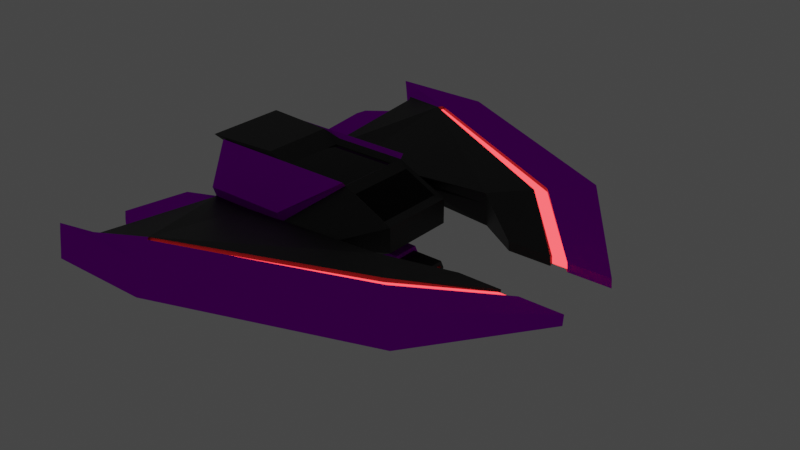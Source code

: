 # Source: Enemy_Standard.blend  (saved by Blender 3.4.6; exported with 4.5.12 LTS)
import bpy
from mathutils import Matrix  # noqa: F401  (used for matrix-valued properties, if any)

bpy.ops.wm.read_factory_settings(use_empty=True)
scene = bpy.context.scene
scene.name = 'Scene'

# ---- collections
col_ship = bpy.data.collections.new('Ship'); scene.collection.children.link(col_ship)

# ---- materials (node trees are filled in below, after node groups)
mat_dark_metal = bpy.data.materials.new('Dark Metal')
mat_dark_metal.alpha_threshold = 0.0
mat_dark_metal.use_transparent_shadow = False
mat_dark_metal.roughness = 0.5
mat_dark_metal.line_color = (0.0, 0.0, 0.0, 1.0)
mat_red_lights = bpy.data.materials.new('Red Lights')
mat_red_lights.use_transparent_shadow = False
mat_windows = bpy.data.materials.new('Windows')
mat_windows.use_transparent_shadow = False
mat_varientmat = bpy.data.materials.new('VarientMat')
mat_varientmat.use_transparent_shadow = False

# ---- material node trees
mat_dark_metal.use_nodes = True; mat_dark_metal.node_tree.nodes.clear()
_N = mat_dark_metal.node_tree.nodes; _L = mat_dark_metal.node_tree.links
n0 = _N.new('ShaderNodeOutputMaterial'); n0.name = 'Material Output'; n0.location = (300, 300)
n1 = _N.new('ShaderNodeBsdfPrincipled'); n1.name = 'Principled BSDF'; n1.location = (10, 300)
n1.distribution = 'GGX'
n1.subsurface_method = 'RANDOM_WALK_SKIN'
n1.inputs[0].default_value = (0.04107, 0.04107, 0.04107, 1.0)
n1.inputs[1].default_value = 0.7333
n1.inputs[2].default_value = 0.4556
n1.inputs[3].default_value = 1.45
n1.inputs[13].default_value = 0.3089
n1.inputs[27].default_value = (0.0, 0.0, 0.0, 1.0)
n1.inputs[28].default_value = 1.0
_L.new(n1.outputs[0], n0.inputs[0])
n0.is_active_output = True
mat_red_lights.use_nodes = True; mat_red_lights.node_tree.nodes.clear()
_N = mat_red_lights.node_tree.nodes; _L = mat_red_lights.node_tree.links
n0 = _N.new('ShaderNodeBsdfPrincipled'); n0.name = 'Principled BSDF'; n0.location = (10, 300)
n0.distribution = 'GGX'
n0.subsurface_method = 'RANDOM_WALK_SKIN'
n0.inputs[0].default_value = (0.8, 0.00607, 0.03098, 1.0)
n0.inputs[2].default_value = 0.0
n0.inputs[3].default_value = 1.45
n0.inputs[11].default_value = 1.01
n0.inputs[13].default_value = 0.0
n0.inputs[20].default_value = 0.0
n0.inputs[27].default_value = (1.0, 0.03057, 0.0346, 1.0)
n0.inputs[28].default_value = 5.0
n1 = _N.new('ShaderNodeOutputMaterial'); n1.name = 'Material Output'; n1.location = (300, 300)
_L.new(n0.outputs[0], n1.inputs[0])
n1.is_active_output = True
mat_windows.use_nodes = True; mat_windows.node_tree.nodes.clear()
_N = mat_windows.node_tree.nodes; _L = mat_windows.node_tree.links
n0 = _N.new('ShaderNodeBsdfPrincipled'); n0.name = 'Principled BSDF'; n0.location = (10, 300)
n0.distribution = 'GGX'
n0.subsurface_method = 'RANDOM_WALK_SKIN'
n0.inputs[0].default_value = (0.006253, 0.006253, 0.006253, 1.0)
n0.inputs[1].default_value = 0.6
n0.inputs[2].default_value = 0.02222
n0.inputs[3].default_value = 1.45
n0.inputs[13].default_value = 0.0
n0.inputs[24].default_value = 0.024
n0.inputs[27].default_value = (0.0, 0.0, 0.0, 1.0)
n0.inputs[28].default_value = 1.0
n1 = _N.new('ShaderNodeOutputMaterial'); n1.name = 'Material Output'; n1.location = (300, 300)
_L.new(n0.outputs[0], n1.inputs[0])
n1.is_active_output = True
mat_varientmat.use_nodes = True; mat_varientmat.node_tree.nodes.clear()
_N = mat_varientmat.node_tree.nodes; _L = mat_varientmat.node_tree.links
n0 = _N.new('ShaderNodeBsdfPrincipled'); n0.name = 'Principled BSDF'; n0.location = (10, 300)
n0.distribution = 'GGX'
n0.subsurface_method = 'RANDOM_WALK_SKIN'
n0.inputs[0].default_value = (0.5105, 0.00203, 0.8, 1.0)
n0.inputs[2].default_value = 0.7933
n0.inputs[3].default_value = 1.45
n0.inputs[13].default_value = 0.0
n0.inputs[27].default_value = (0.0, 0.0, 0.0, 1.0)
n0.inputs[28].default_value = 1.0
n1 = _N.new('ShaderNodeOutputMaterial'); n1.name = 'Material Output'; n1.location = (300, 300)
_L.new(n0.outputs[0], n1.inputs[0])
n1.is_active_output = True

# ---- world
world_world = bpy.data.worlds.new('World'); scene.world = world_world
world_world.use_nodes = True; world_world.node_tree.nodes.clear()
_N = world_world.node_tree.nodes; _L = world_world.node_tree.links
n0 = _N.new('ShaderNodeOutputWorld'); n0.name = 'World Output'; n0.location = (300, 300)
n1 = _N.new('ShaderNodeBackground'); n1.name = 'Background'; n1.location = (10, 300)
n1.inputs[0].default_value = (0.05088, 0.05088, 0.05088, 1.0)
_L.new(n1.outputs[0], n0.inputs[0])
n0.is_active_output = True
world_world.color = (0.05088, 0.05088, 0.05088)
world_world.use_sun_shadow = False
world_world.sun_shadow_jitter_overblur = 0.0

# ---- meshes
me_cube = bpy.data.meshes.new('Cube')
me_cube.from_pydata([(0.9063, 1.804, 0.8829), (1.0, 2.088, -1.0), (0.9063, 0.0, 0.8829), (1.0, 0.0, -1.0), (-0.2382, 1.983, 1.162), (-1.0, 2.088, -1.0), (-0.2382, 0.0, 1.162), (-1.0, 0.0, -1.0), (1.117, 1.936, 0.8304), (1.0, 2.088, -1.0), (-1.0, 0.0, -0.3333), (-1.0, 0.0, 0.3333), (1.0, 0.0, 1.0), (1.0, 0.0, -1.0), (-1.0, 2.088, 1.0), (-1.0, 2.088, -1.0), (0.3955, 4.065, 0.007261), (0.3955, 4.159, -0.3584), (-0.71, 4.065, 0.007261), (-0.71, 4.159, -0.3584), (1.908, 4.173, 0.2636), (1.908, 4.418, -0.6903), (-0.71, 4.065, 0.007261), (-0.71, 4.159, -0.3584), (2.895, 8.006, 0.4171), (2.895, 8.231, -0.4563), (-0.9729, 12.58, 0.6979), (-0.9729, 12.81, -0.1755), (2.62, 1.989, -0.1571), (2.62, 2.058, -0.4256), (3.962, 2.007, -0.156), (3.962, 2.076, -0.4246), (1.0, 0.0, 1.0), (-1.163, 0.0, 1.162), (1.0, 2.088, 1.0), (-1.163, 2.268, 1.162), (0.0, 2.088, -1.0), (0.0, 0.0, -1.0), (0.0, 2.088, 1.0), (0.0, 2.088, -1.0), (0.0, 2.088, 1.0), (0.0, 0.0, -0.3333), (-0.1572, 4.159, -0.3584), (-0.1572, 4.065, 0.007261), (-0.02083, 10.9, -0.2924), (-0.02083, 10.67, 0.6212), (0.3474, 12.81, -0.1755), (0.3474, 12.58, 0.6979), (0.0, 0.0, 0.8829), (0.0, 1.804, 0.8829), (1.551, 1.923, 0.3848), (1.668, 2.088, -0.3333), (1.668, 0.0, 0.3333), (1.668, 0.0, -0.3333), (-1.0, 2.088, 0.3333), (-1.0, 2.088, -0.3333), (1.063, 4.096, -0.1146), (1.063, 4.128, -0.2365), (-0.71, 4.099, 0.06142), (-0.71, 4.099, -0.06142), (1.908, 4.255, -0.05437), (1.908, 4.336, -0.3723), (-0.71, 4.096, -0.1146), (-0.71, 4.128, -0.2365), (2.895, 8.081, 0.126), (2.895, 8.156, -0.1652), (-0.9729, 12.66, 0.4068), (-0.9729, 12.73, 0.1157), (2.62, 2.012, -0.2466), (2.62, 2.035, -0.3361), (3.962, 2.03, -0.2455), (3.962, 2.053, -0.3351), (0.3474, 12.66, 0.4068), (0.3474, 12.73, 0.1157), (1.0, 2.088, 1.0), (1.668, 2.088, 0.3333), (1.117, 0.0, 0.8304), (1.551, 0.0, 0.3848), (3.402, 2.0, -0.1565), (3.18, 2.02, -0.2462), (3.18, 2.043, -0.3357), (3.403, 2.023, -0.246), (3.403, 2.046, -0.3355), (0.02628, 10.91, 0.631), (-0.692, 9.606, 0.3045), (-0.007028, 10.74, 0.624), (-0.692, 9.705, -0.07745), (-0.02083, 10.67, 0.6212), (-0.02083, 10.9, -0.2924), (0.002656, 11.02, -0.285), (-0.692, 9.672, 0.04988), (-0.692, 9.639, 0.1772), (0.02614, 11.14, -0.2775), (0.0, 2.281, 1.113), (1.0, 2.281, 1.113), (-0.1572, 4.292, 0.2977), (0.3955, 4.292, 0.2977), (-1.0, 2.281, 1.113), (-0.71, 4.292, 0.2977), (-0.9873, 5.089, -0.2074), (-0.9873, 5.13, -0.3686), (-0.9873, 5.006, 0.1151), (-0.9873, 5.047, -0.04613), (-0.9868, 8.93, 0.008225), (-0.9868, 8.896, 0.141), (-0.9868, 8.964, -0.1246), (-0.9868, 8.862, 0.2739), (2.46, 6.316, 0.3494), (2.343, 5.863, 0.3313), (2.343, 6.068, -0.4629), (2.46, 6.549, -0.5595), (2.343, 6.1, -0.5871), (3.181, 2.227, -0.3903), (3.402, 2.0, -0.1565), (3.181, 1.997, -0.1567), (3.18, 2.21, -0.3229), (3.402, 2.069, -0.425), (3.181, 2.066, -0.4252), (3.291, 2.177, -0.188), (0.02614, 11.14, -0.2775), (-0.02083, 10.9, -0.2924), (-0.02083, 10.9, -0.2924), (0.002656, 11.02, -0.285), (-0.02083, 10.67, 0.6212), (0.02628, 10.91, 0.631), (-0.02083, 10.67, 0.6212), (-0.007028, 10.74, 0.624), (3.403, 2.023, -0.246), (3.18, 2.02, -0.2462), (2.401, 6.116, 0.2389), (3.18, 2.043, -0.3357), (3.403, 2.046, -0.3355), (-0.007028, 10.76, 0.523), (-0.7041, 11.62, 0.4606), (-0.6691, 11.35, 0.4189), (-0.6786, 11.49, 0.4349), (-0.02083, 10.67, 0.6212), (-0.07138, 10.59, 0.5973), (-0.0461, 10.63, 0.6092), (-0.6691, 11.45, 0.00297), (-0.704, 11.74, -0.01283), (-0.6786, 11.6, 0.001018), (-0.07134, 10.81, -0.2763), (-0.02083, 10.9, -0.2924), (-0.04608, 10.86, -0.2844), (-0.7037, 11.7, 0.145), (-0.6691, 11.42, 0.1417), (-0.6785, 11.56, 0.1457), (-0.6691, 11.38, 0.2803), (-0.7037, 11.66, 0.3027), (-0.6785, 11.52, 0.2903), (3.181, 1.997, -0.1567), (2.46, 6.549, -0.5595), (2.343, 6.1, -0.5871), (3.402, 2.069, -0.425), (3.181, 2.066, -0.4252), (2.343, 5.863, 0.3313), (2.46, 6.316, 0.3494), (3.402, 2.23, -0.3901), (3.291, 2.228, -0.3902), (2.401, 6.292, -0.4492), (0.02614, 11.11, -0.1534), (2.46, 6.517, -0.4354), (2.46, 6.342, 0.2491), (0.02628, 10.94, 0.5308), (2.343, 5.89, 0.2286), (3.181, 2.175, -0.1881), (3.291, 2.211, -0.3228), (0.002657, 10.99, -0.1609), (3.18, 2.192, -0.2555), (3.402, 2.178, -0.1879), (3.403, 2.213, -0.3227), (-0.02083, 10.69, 0.5197), (3.291, 2.194, -0.2554), (3.403, 2.195, -0.2553), (-0.02083, 10.87, -0.1683), (-1.093, 5.369, -0.162), (-1.093, 5.393, -0.2531), (-1.093, 5.323, 0.02016), (-1.093, 5.346, -0.07094), (-1.092, 8.633, 0.02686), (-1.092, 8.613, 0.1019), (-1.092, 8.652, -0.04818), (-1.092, 8.594, 0.1769), (-0.8764, 0.0, 0.1111), (-0.8764, 0.0, 0.3333), (-0.8764, 2.088, -0.3333), (-0.8764, 2.088, -1.0), (-0.8764, 0.0, -0.3333), (-0.8764, 2.088, 1.0), (-0.8764, 0.0, -0.1111), (-0.8764, 2.088, 0.3333), (0.9063, -1.804, 0.8829), (1.0, -2.088, -1.0), (-0.2382, -1.983, 1.162), (-1.0, -2.088, -1.0), (1.117, -1.936, 0.8304), (1.0, -2.088, -1.0), (-1.0, -2.088, 1.0), (-1.0, -2.088, -1.0), (0.3955, -4.065, 0.007261), (0.3955, -4.159, -0.3584), (-0.71, -4.065, 0.007261), (-0.71, -4.159, -0.3584), (1.908, -4.173, 0.2636), (1.908, -4.418, -0.6903), (-0.71, -4.065, 0.007261), (-0.71, -4.159, -0.3584), (2.895, -8.006, 0.4171), (2.895, -8.231, -0.4563), (-0.9729, -12.58, 0.6979), (-0.9729, -12.81, -0.1755), (2.62, -1.989, -0.1571), (2.62, -2.058, -0.4256), (3.962, -2.007, -0.156), (3.962, -2.076, -0.4246), (1.0, -2.088, 1.0), (-1.163, -2.268, 1.162), (0.0, -2.088, -1.0), (0.0, -2.088, 1.0), (0.0, -2.088, -1.0), (0.0, -2.088, 1.0), (-0.1572, -4.159, -0.3584), (-0.1572, -4.065, 0.007261), (-0.02083, -10.9, -0.2924), (-0.02083, -10.67, 0.6212), (0.3474, -12.81, -0.1755), (0.3474, -12.58, 0.6979), (0.0, -1.804, 0.8829), (1.551, -1.923, 0.3848), (1.668, -2.088, -0.3333), (-1.0, -2.088, 0.3333), (-1.0, -2.088, -0.3333), (1.063, -4.096, -0.1146), (1.063, -4.128, -0.2365), (-0.71, -4.099, 0.06142), (-0.71, -4.099, -0.06142), (1.908, -4.255, -0.05437), (1.908, -4.336, -0.3723), (-0.71, -4.096, -0.1146), (-0.71, -4.128, -0.2365), (2.895, -8.081, 0.126), (2.895, -8.156, -0.1652), (-0.9729, -12.66, 0.4068), (-0.9729, -12.73, 0.1157), (2.62, -2.012, -0.2466), (2.62, -2.035, -0.3361), (3.962, -2.03, -0.2455), (3.962, -2.053, -0.3351), (0.3474, -12.66, 0.4068), (0.3474, -12.73, 0.1157), (1.0, -2.088, 1.0), (1.668, -2.088, 0.3333), (3.402, -2.0, -0.1565), (3.18, -2.02, -0.2462), (3.18, -2.043, -0.3357), (3.403, -2.023, -0.246), (3.403, -2.046, -0.3355), (0.02628, -10.91, 0.631), (-0.692, -9.606, 0.3045), (-0.007028, -10.74, 0.624), (-0.692, -9.705, -0.07745), (-0.02083, -10.67, 0.6212), (-0.02083, -10.9, -0.2924), (0.002656, -11.02, -0.285), (-0.692, -9.672, 0.04988), (-0.692, -9.639, 0.1772), (0.02614, -11.14, -0.2775), (0.0, -2.281, 1.113), (1.0, -2.281, 1.113), (-0.1572, -4.292, 0.2977), (0.3955, -4.292, 0.2977), (-1.0, -2.281, 1.113), (-0.71, -4.292, 0.2977), (-0.9873, -5.089, -0.2074), (-0.9873, -5.13, -0.3686), (-0.9873, -5.006, 0.1151), (-0.9873, -5.047, -0.04613), (-0.9868, -8.93, 0.008225), (-0.9868, -8.896, 0.141), (-0.9868, -8.964, -0.1246), (-0.9868, -8.862, 0.2739), (2.46, -6.316, 0.3494), (2.343, -5.863, 0.3313), (2.343, -6.068, -0.4629), (2.46, -6.549, -0.5595), (2.343, -6.1, -0.5871), (3.181, -2.227, -0.3903), (3.402, -2.0, -0.1565), (3.181, -1.997, -0.1567), (3.18, -2.21, -0.3229), (3.402, -2.069, -0.425), (3.181, -2.066, -0.4252), (3.291, -2.177, -0.188), (0.02614, -11.14, -0.2775), (-0.02083, -10.9, -0.2924), (-0.02083, -10.9, -0.2924), (0.002656, -11.02, -0.285), (-0.02083, -10.67, 0.6212), (0.02628, -10.91, 0.631), (-0.02083, -10.67, 0.6212), (-0.007028, -10.74, 0.624), (3.403, -2.023, -0.246), (3.18, -2.02, -0.2462), (2.401, -6.116, 0.2389), (3.18, -2.043, -0.3357), (3.403, -2.046, -0.3355), (-0.007028, -10.76, 0.523), (-0.7041, -11.62, 0.4606), (-0.6691, -11.35, 0.4189), (-0.6786, -11.49, 0.4349), (-0.02083, -10.67, 0.6212), (-0.07138, -10.59, 0.5973), (-0.0461, -10.63, 0.6092), (-0.6691, -11.45, 0.00297), (-0.704, -11.74, -0.01283), (-0.6786, -11.6, 0.001018), (-0.07134, -10.81, -0.2763), (-0.02083, -10.9, -0.2924), (-0.04608, -10.86, -0.2844), (-0.7037, -11.7, 0.145), (-0.6691, -11.42, 0.1417), (-0.6785, -11.56, 0.1457), (-0.6691, -11.38, 0.2803), (-0.7037, -11.66, 0.3027), (-0.6785, -11.52, 0.2903), (3.181, -1.997, -0.1567), (2.46, -6.549, -0.5595), (2.343, -6.1, -0.5871), (3.402, -2.069, -0.425), (3.181, -2.066, -0.4252), (2.343, -5.863, 0.3313), (2.46, -6.316, 0.3494), (3.402, -2.23, -0.3901), (3.291, -2.228, -0.3902), (2.401, -6.292, -0.4492), (0.02614, -11.11, -0.1534), (2.46, -6.517, -0.4354), (2.46, -6.342, 0.2491), (0.02628, -10.94, 0.5308), (2.343, -5.89, 0.2286), (3.181, -2.175, -0.1881), (3.291, -2.211, -0.3228), (0.002657, -10.99, -0.1609), (3.18, -2.192, -0.2555), (3.402, -2.178, -0.1879), (3.403, -2.213, -0.3227), (-0.02083, -10.69, 0.5197), (3.291, -2.194, -0.2554), (3.403, -2.195, -0.2553), (-0.02083, -10.87, -0.1683), (-1.093, -5.369, -0.162), (-1.093, -5.393, -0.2531), (-1.093, -5.323, 0.02016), (-1.093, -5.346, -0.07094), (-1.092, -8.633, 0.02686), (-1.092, -8.613, 0.1019), (-1.092, -8.652, -0.04818), (-1.092, -8.594, 0.1769), (-0.8764, -2.088, -0.3333), (-0.8764, -2.088, -1.0), (-0.8764, -2.088, 1.0), (-0.8764, -2.088, 0.3333), (0.4799, 1.043, -1.155), (1.493, 0.8576, -1.157), (0.4799, 0.7275, -1.503), (1.493, 0.6416, -1.395), (0.4799, -0.7275, -1.503), (1.493, -0.6416, -1.395), (0.4799, -1.043, -1.155), (1.493, -0.8576, -1.157), (0.4799, -0.7275, -0.8245), (1.493, -0.6438, -0.9325), (0.4799, 0.7275, -0.8245), (1.493, 0.6438, -0.9325), (1.493, 0.7275, -1.503), (1.493, 1.043, -1.155), (1.493, -0.7275, -1.503), (1.493, -1.043, -1.155), (1.493, -0.7275, -0.8245), (1.493, 0.7275, -0.8245), (1.9, 0.5622, -1.295), (1.9, 0.6863, -1.158), (1.9, -0.5622, -1.295), (1.9, -0.6863, -1.158), (1.9, -0.5664, -1.032), (1.9, 0.5664, -1.032), (1.9, 0.6416, -1.395), (1.9, 0.8576, -1.157), (1.9, -0.6416, -1.395), (1.9, -0.8576, -1.157), (1.9, -0.6438, -0.9325), (1.9, 0.6438, -0.9325), (1.672, 0.5622, -1.295), (1.672, 0.6863, -1.158), (1.672, -0.5622, -1.295), (1.672, -0.6863, -1.158), (1.672, -0.5664, -1.032), (1.672, 0.5664, -1.032)], [], [(49, 4, 6, 48), (11, 33, 35, 14), (36, 1, 3, 37), (74, 34, 32, 12), (40, 38, 34, 74), (36, 39, 9, 1), (54, 14, 18, 58), (1, 9, 13, 3), (50, 8, 76, 77), (7, 10, 15, 5), (11, 14, 189, 185), (37, 41, 10, 7), (42, 19, 23, 44), (51, 9, 17, 57), (39, 15, 19, 42), (18, 14, 97, 98), (108, 20, 28, 114), (57, 17, 21, 61), (43, 16, 20, 45), (58, 18, 22, 62), (72, 47, 24, 64), (22, 45, 123, 125, 136, 138, 137, 84), (148, 146, 90, 91), (21, 111, 117, 29), (119, 121, 143, 140, 27, 46), (64, 24, 30, 70), (110, 119, 46, 25), (61, 21, 29, 69), (0, 2, 32, 34), (6, 4, 35, 33), (49, 0, 34, 38), (4, 49, 38, 35), (113, 127, 70, 30), (66, 26, 47, 72), (18, 43, 45, 22), (133, 136, 125, 124, 47, 26), (40, 74, 94, 93), (9, 39, 42, 17), (17, 42, 44, 21), (3, 13, 41, 37), (5, 15, 39, 36), (14, 35, 38, 40), (5, 36, 37, 7), (0, 49, 48, 2), (27, 67, 73, 46), (67, 66, 72, 73), (20, 60, 68, 28), (60, 61, 69, 68), (25, 65, 71, 31), (65, 64, 70, 71), (28, 68, 128, 114), (68, 69, 130, 128), (80, 155, 112, 115), (86, 23, 100, 105), (46, 73, 65, 25), (73, 72, 64, 65), (19, 59, 63, 23), (59, 58, 62, 63), (16, 56, 60, 20), (56, 57, 61, 60), (74, 75, 56, 16), (75, 51, 57, 56), (14, 54, 191, 189), (9, 51, 53, 13), (51, 75, 52, 53), (15, 55, 59, 19), (55, 54, 58, 59), (76, 8, 74, 12), (8, 50, 75, 74), (50, 77, 52, 75), (44, 23, 86, 142, 144, 143, 121, 120), (134, 84, 137), (69, 29, 117, 130), (146, 139, 86, 90), (110, 25, 31, 116), (21, 44, 120, 111), (131, 116, 31, 71), (45, 20, 108, 123), (23, 63, 99, 100), (127, 131, 71, 70), (124, 107, 24, 47), (134, 148, 91, 84), (140, 145, 67, 27), (145, 149, 66, 67), (86, 139, 142), (149, 133, 26, 66), (63, 62, 102, 99), (93, 94, 96, 95), (97, 93, 95, 98), (14, 40, 93, 97), (74, 16, 96, 94), (16, 43, 95, 96), (43, 18, 98, 95), (102, 101, 178, 179), (104, 103, 180, 181), (106, 104, 181, 183), (62, 22, 101, 102), (22, 84, 106, 101), (84, 91, 104, 106), (90, 86, 105, 103), (91, 90, 103, 104), (119, 122, 121), (122, 120, 121), (123, 126, 125), (126, 124, 125), (131, 127, 81, 82), (107, 124, 83, 157), (116, 131, 82, 154), (127, 113, 78, 81), (120, 122, 89, 88), (113, 107, 157, 78), (117, 111, 153, 155), (128, 130, 80, 79), (122, 119, 92, 89), (119, 110, 152, 92), (124, 126, 85, 83), (108, 114, 151, 156), (114, 128, 79, 151), (126, 123, 87, 85), (136, 133, 135, 138), (138, 135, 134, 137), (140, 143, 144, 141), (141, 144, 142, 139), (149, 145, 147, 150), (150, 147, 146, 148), (145, 140, 141, 147), (147, 141, 139, 146), (133, 149, 150, 135), (135, 150, 148, 134), (24, 107, 113, 30), (81, 78, 170, 174), (82, 81, 174, 171), (78, 157, 163, 170), (89, 92, 161, 168), (79, 80, 115, 169), (156, 151, 166, 165), (155, 153, 109, 112), (153, 88, 175, 109), (157, 83, 164, 163), (85, 87, 172, 132), (83, 85, 132, 164), (151, 79, 169, 166), (87, 156, 165, 172), (111, 120, 88, 153), (130, 117, 155, 80), (110, 116, 154, 152), (123, 108, 156, 87), (171, 174, 173, 167), (167, 173, 169, 115), (174, 170, 118, 173), (173, 118, 166, 169), (161, 162, 160, 168), (168, 160, 109, 175), (162, 158, 159, 160), (160, 159, 112, 109), (158, 171, 167, 159), (159, 167, 115, 112), (165, 166, 118, 129), (129, 118, 170, 163), (163, 164, 132, 129), (129, 132, 172, 165), (154, 82, 171, 158), (152, 154, 158, 162), (92, 152, 162, 161), (88, 89, 168, 175), (176, 179, 181, 180), (177, 176, 180, 182), (179, 178, 183, 181), (105, 100, 177, 182), (103, 105, 182, 180), (99, 102, 179, 176), (100, 99, 176, 177), (101, 106, 183, 178), (184, 185, 189, 191), (188, 190, 186, 187), (190, 184, 191, 186), (54, 55, 186, 191), (55, 15, 187, 186), (15, 10, 188, 187), (228, 48, 6, 194), (11, 198, 217, 33), (218, 37, 3, 193), (251, 12, 32, 216), (221, 251, 216, 219), (218, 193, 197, 220), (231, 235, 202, 198), (193, 3, 13, 197), (229, 77, 76, 196), (7, 195, 199, 10), (11, 185, 361, 198), (222, 224, 207, 203), (230, 234, 201, 197), (220, 222, 203, 199), (202, 273, 272, 198), (283, 289, 212, 204), (234, 238, 205, 201), (223, 225, 204, 200), (235, 239, 206, 202), (249, 241, 208, 227), (206, 259, 312, 313, 311, 300, 298, 225), (323, 266, 265, 321), (205, 213, 292, 286), (294, 226, 211, 315, 318, 296), (241, 247, 214, 208), (285, 209, 226, 294), (238, 246, 213, 205), (192, 216, 32, 2), (6, 33, 217, 194), (228, 219, 216, 192), (194, 217, 219, 228), (288, 214, 247, 302), (243, 249, 227, 210), (202, 206, 225, 223), (308, 210, 227, 299, 300, 311), (221, 268, 269, 251), (197, 201, 222, 220), (201, 205, 224, 222), (195, 218, 220, 199), (198, 221, 219, 217), (195, 7, 37, 218), (192, 2, 48, 228), (211, 226, 250, 244), (244, 250, 249, 243), (204, 212, 245, 237), (237, 245, 246, 238), (209, 215, 248, 242), (242, 248, 247, 241), (212, 289, 303, 245), (245, 303, 305, 246), (255, 290, 287, 330), (261, 280, 275, 207), (226, 209, 242, 250), (250, 242, 241, 249), (203, 207, 240, 236), (236, 240, 239, 235), (200, 204, 237, 233), (233, 237, 238, 234), (251, 200, 233, 252), (252, 233, 234, 230), (198, 361, 362, 231), (197, 13, 53, 230), (230, 53, 52, 252), (199, 203, 236, 232), (232, 236, 235, 231), (76, 12, 251, 196), (196, 251, 252, 229), (229, 252, 52, 77), (224, 295, 296, 318, 319, 317, 261, 207), (309, 312, 259), (246, 305, 292, 213), (321, 265, 261, 314), (285, 291, 215, 209), (205, 286, 295, 224), (306, 248, 215, 291), (225, 298, 283, 204), (207, 275, 274, 240), (302, 247, 248, 306), (299, 227, 208, 282), (309, 259, 266, 323), (315, 211, 244, 320), (320, 244, 243, 324), (261, 317, 314), (324, 243, 210, 308), (240, 274, 277, 239), (268, 270, 271, 269), (272, 273, 270, 268), (198, 272, 268, 221), (251, 269, 271, 200), (200, 271, 270, 223), (223, 270, 273, 202), (277, 354, 353, 276), (279, 356, 355, 278), (281, 358, 356, 279), (239, 277, 276, 206), (206, 276, 281, 259), (259, 281, 279, 266), (265, 278, 280, 261), (266, 279, 278, 265), (294, 296, 297), (297, 296, 295), (298, 300, 301), (301, 300, 299), (306, 257, 256, 302), (282, 332, 258, 299), (291, 329, 257, 306), (302, 256, 253, 288), (295, 263, 264, 297), (288, 253, 332, 282), (292, 330, 328, 286), (303, 254, 255, 305), (297, 264, 267, 294), (294, 267, 327, 285), (299, 258, 260, 301), (283, 331, 326, 289), (289, 326, 254, 303), (301, 260, 262, 298), (311, 313, 310, 308), (313, 312, 309, 310), (315, 316, 319, 318), (316, 314, 317, 319), (324, 325, 322, 320), (325, 323, 321, 322), (320, 322, 316, 315), (322, 321, 314, 316), (308, 310, 325, 324), (310, 309, 323, 325), (208, 214, 288, 282), (256, 349, 345, 253), (257, 346, 349, 256), (253, 345, 338, 332), (264, 343, 336, 267), (254, 344, 290, 255), (331, 340, 341, 326), (330, 287, 284, 328), (328, 284, 350, 263), (332, 338, 339, 258), (260, 307, 347, 262), (258, 339, 307, 260), (326, 341, 344, 254), (262, 347, 340, 331), (286, 328, 263, 295), (305, 255, 330, 292), (285, 327, 329, 291), (298, 262, 331, 283), (346, 342, 348, 349), (342, 290, 344, 348), (349, 348, 293, 345), (348, 344, 341, 293), (336, 343, 335, 337), (343, 350, 284, 335), (337, 335, 334, 333), (335, 284, 287, 334), (333, 334, 342, 346), (334, 287, 290, 342), (340, 304, 293, 341), (304, 338, 345, 293), (338, 304, 307, 339), (304, 340, 347, 307), (329, 333, 346, 257), (327, 337, 333, 329), (267, 336, 337, 327), (263, 350, 343, 264), (351, 355, 356, 354), (352, 357, 355, 351), (354, 356, 358, 353), (280, 357, 352, 275), (278, 355, 357, 280), (274, 351, 354, 277), (275, 352, 351, 274), (276, 353, 358, 281), (184, 362, 361, 185), (188, 360, 359, 190), (190, 359, 362, 184), (231, 362, 359, 232), (232, 359, 360, 199), (199, 360, 188, 10), (363, 376, 375, 365), (365, 375, 377, 367), (367, 377, 378, 369), (369, 378, 379, 371), (374, 372, 391, 392), (371, 379, 380, 373), (373, 380, 376, 363), (363, 365, 367, 369, 371, 373), (364, 366, 375, 376), (366, 368, 377, 375), (368, 370, 378, 377), (370, 372, 379, 378), (372, 374, 380, 379), (374, 364, 376, 380), (386, 385, 397, 398), (370, 368, 389, 390), (366, 364, 388, 387), (364, 374, 392, 388), (372, 370, 390, 391), (368, 366, 387, 389), (382, 381, 387, 388), (381, 383, 389, 387), (383, 384, 390, 389), (384, 385, 391, 390), (385, 386, 392, 391), (386, 382, 388, 392), (393, 394, 398, 397, 396, 395), (384, 383, 395, 396), (381, 382, 394, 393), (382, 386, 398, 394), (385, 384, 396, 397), (383, 381, 393, 395)])
me_cube.polygons.foreach_set('material_index', [0, 0, 0, 0, 0, 0, 0, 0, 2, 0, 0, 0, 0, 0, 0, 3, 0, 0, 0, 0, 3, 0, 0, 0, 3, 3, 3, 0, 0, 0, 0, 0, 3, 3, 0, 3, 3, 0, 0, 0, 0, 0, 0, 2, 3, 3, 0, 0, 3, 3, 0, 0, 0, 3, 3, 3, 0, 0, 0, 0, 0, 0, 0, 0, 0, 0, 0, 0, 0, 0, 0, 0, 0, 0, 3, 0, 3, 0, 3, 3, 3, 0, 3, 3, 0, 3, 3, 3, 3, 3, 3, 3, 3, 3, 3, 3, 3, 3, 3, 3, 3, 0, 0, 0, 0, 0, 0, 0, 0, 0, 0, 0, 0, 0, 0, 0, 0, 0, 0, 0, 0, 0, 0, 0, 0, 0, 0, 0, 0, 3, 0, 0, 0, 0, 0, 0, 0, 0, 0, 0, 0, 0, 0, 0, 0, 0, 0, 1, 1, 1, 1, 1, 1, 1, 1, 1, 1, 1, 1, 1, 1, 0, 0, 0, 0, 3, 3, 3, 3, 3, 3, 3, 3, 1, 1, 1, 0, 0, 0, 0, 0, 0, 0, 0, 0, 0, 0, 2, 0, 0, 0, 0, 0, 3, 0, 0, 0, 0, 3, 0, 0, 0, 3, 3, 3, 0, 0, 0, 0, 0, 3, 3, 0, 3, 3, 0, 0, 0, 0, 0, 2, 3, 3, 0, 0, 3, 3, 0, 0, 0, 3, 3, 3, 0, 0, 0, 0, 0, 0, 0, 0, 0, 0, 0, 0, 0, 0, 0, 0, 0, 0, 3, 0, 3, 0, 3, 3, 3, 0, 3, 3, 0, 3, 3, 3, 3, 3, 3, 3, 3, 3, 3, 3, 3, 3, 3, 3, 3, 0, 0, 0, 0, 0, 0, 0, 0, 0, 0, 0, 0, 0, 0, 0, 0, 0, 0, 0, 0, 0, 0, 0, 0, 0, 0, 0, 0, 3, 0, 0, 0, 0, 0, 0, 0, 0, 0, 0, 0, 0, 0, 0, 0, 0, 0, 1, 1, 1, 1, 1, 1, 1, 1, 1, 1, 1, 1, 1, 1, 0, 0, 0, 0, 3, 3, 3, 3, 3, 3, 3, 3, 1, 1, 1, 0, 0, 0, 3, 3, 3, 3, 0, 3, 3, 3, 3, 3, 3, 3, 3, 3, 0, 0, 0, 0, 0, 0, 0, 0, 0, 0, 0, 0, 1, 0, 0, 0, 0, 0])
_uv = me_cube.uv_layers.new(name='UVMap')
_uv.uv.foreach_set('vector', [0.75, 0.5341, 0.8394, 0.5341, 0.8394, 0.7159, 0.75, 0.7159, 0.5417, 0.0, 0.625, 0.0, 0.625, 0.25, 0.625, 0.25, 0.25, 0.5, 0.375, 0.5, 0.375, 0.75, 0.25, 0.75, 0.625, 0.5, 0.625, 0.5, 0.625, 0.75, 0.625, 0.75, 0.625, 0.375, 0.625, 0.375, 0.625, 0.5, 0.625, 0.5, 0.375, 0.375, 0.375, 0.375, 0.375, 0.5, 0.375, 0.5, 0.5417, 0.25, 0.625, 0.25, 0.5417, 0.25, 0.5139, 0.25, 0.375, 0.5, 0.375, 0.5, 0.375, 0.75, 0.375, 0.75, 0.5563, 0.5198, 0.6104, 0.5198, 0.6104, 0.7302, 0.5563, 0.7302, 0.375, 0.0, 0.4583, 0.0, 0.375, 0.25, 0.375, 0.25, 0.5417, 0.0, 0.625, 0.25, 0.625, 0.25, 0.5417, 0.0, 0.375, 0.875, 0.4583, 0.875, 0.4583, 1.0, 0.375, 1.0, 0.4583, 0.375, 0.4583, 0.25, 0.4639, 0.25, 0.4583, 0.375, 0.4583, 0.5, 0.375, 0.5, 0.4583, 0.5, 0.4861, 0.5, 0.375, 0.375, 0.375, 0.25, 0.4583, 0.25, 0.4583, 0.375, 0.5417, 0.25, 0.625, 0.25, 0.625, 0.25, 0.5417, 0.25, 0.5417, 0.5, 0.5417, 0.5, 0.484, 0.5, 0.484, 0.5, 0.4861, 0.5, 0.4583, 0.5, 0.4583, 0.5, 0.4861, 0.5, 0.5417, 0.375, 0.5417, 0.5, 0.5417, 0.5, 0.5417, 0.375, 0.5139, 0.25, 0.5417, 0.25, 0.5377, 0.25, 0.5129, 0.25, 0.5139, 0.375, 0.5417, 0.375, 0.5417, 0.5, 0.5139, 0.5, 0.5377, 0.25, 0.5417, 0.375, 0.5417, 0.375, 0.5417, 0.375, 0.5417, 0.375, 0.5417, 0.3734, 0.5417, 0.3656, 0.5417, 0.25, 0.5139, 0.25, 0.4861, 0.25, 0.4861, 0.25, 0.5139, 0.25, 0.4583, 0.5, 0.4583, 0.5, 0.4583, 0.5, 0.4583, 0.5, 0.4583, 0.375, 0.4583, 0.375, 0.4583, 0.375, 0.4583, 0.25, 0.4583, 0.25, 0.4583, 0.375, 0.5139, 0.5, 0.5417, 0.5, 0.484, 0.5, 0.4754, 0.5, 0.4583, 0.5, 0.4583, 0.375, 0.4583, 0.375, 0.4583, 0.5, 0.4861, 0.5, 0.4583, 0.5, 0.4583, 0.5, 0.4669, 0.5, 0.6606, 0.5341, 0.6606, 0.7159, 0.625, 0.75, 0.625, 0.5, 0.8394, 0.7159, 0.8394, 0.5341, 0.875, 0.5, 0.875, 0.75, 0.75, 0.5341, 0.6606, 0.5341, 0.625, 0.5, 0.75, 0.5, 0.8394, 0.5341, 0.75, 0.5341, 0.75, 0.5, 0.875, 0.5, 0.484, 0.5, 0.4754, 0.5, 0.4754, 0.5, 0.484, 0.5, 0.5139, 0.25, 0.5417, 0.25, 0.5417, 0.375, 0.5139, 0.375, 0.5417, 0.25, 0.5417, 0.375, 0.5417, 0.375, 0.5377, 0.25, 0.5417, 0.25, 0.5417, 0.375, 0.5417, 0.375, 0.5417, 0.375, 0.5417, 0.375, 0.5417, 0.25, 0.625, 0.375, 0.625, 0.5, 0.625, 0.5, 0.625, 0.375, 0.375, 0.5, 0.375, 0.375, 0.4583, 0.375, 0.4583, 0.5, 0.4583, 0.5, 0.4583, 0.375, 0.4583, 0.375, 0.4583, 0.5, 0.375, 0.75, 0.375, 0.75, 0.4583, 0.875, 0.375, 0.875, 0.375, 0.25, 0.375, 0.25, 0.375, 0.375, 0.375, 0.375, 0.625, 0.25, 0.625, 0.25, 0.625, 0.375, 0.625, 0.375, 0.125, 0.5, 0.25, 0.5, 0.25, 0.75, 0.125, 0.75, 0.6606, 0.5341, 0.75, 0.5341, 0.75, 0.7159, 0.6606, 0.7159, 0.4583, 0.25, 0.4861, 0.25, 0.4861, 0.375, 0.4583, 0.375, 0.4861, 0.25, 0.5139, 0.25, 0.5139, 0.375, 0.4861, 0.375, 0.5417, 0.5, 0.5139, 0.5, 0.4754, 0.5, 0.484, 0.5, 0.5139, 0.5, 0.4861, 0.5, 0.4669, 0.5, 0.4754, 0.5, 0.4583, 0.5, 0.4861, 0.5, 0.4669, 0.5, 0.4583, 0.5, 0.4861, 0.5, 0.5139, 0.5, 0.4754, 0.5, 0.4669, 0.5, 0.484, 0.5, 0.4754, 0.5, 0.4754, 0.5, 0.484, 0.5, 0.4754, 0.5, 0.4669, 0.5, 0.4669, 0.5, 0.4754, 0.5, 0.4669, 0.5, 0.4583, 0.5, 0.4583, 0.5, 0.4669, 0.5, 0.4583, 0.25, 0.4639, 0.25, 0.4615, 0.25, 0.4588, 0.25, 0.4583, 0.375, 0.4861, 0.375, 0.4861, 0.5, 0.4583, 0.5, 0.4861, 0.375, 0.5139, 0.375, 0.5139, 0.5, 0.4861, 0.5, 0.4583, 0.25, 0.4861, 0.25, 0.4891, 0.25, 0.4639, 0.25, 0.4861, 0.25, 0.5139, 0.25, 0.5129, 0.25, 0.4891, 0.25, 0.5417, 0.5, 0.5139, 0.5, 0.5139, 0.5, 0.5417, 0.5, 0.5139, 0.5, 0.4861, 0.5, 0.4861, 0.5, 0.5139, 0.5, 0.625, 0.5, 0.5417, 0.5, 0.5139, 0.5, 0.5417, 0.5, 0.5417, 0.5, 0.4583, 0.5, 0.4861, 0.5, 0.5139, 0.5, 0.625, 0.25, 0.5417, 0.25, 0.5417, 0.25, 0.625, 0.25, 0.375, 0.5, 0.4583, 0.5, 0.4583, 0.75, 0.375, 0.75, 0.4583, 0.5, 0.5417, 0.5, 0.5417, 0.75, 0.4583, 0.75, 0.375, 0.25, 0.4583, 0.25, 0.4861, 0.25, 0.4583, 0.25, 0.4583, 0.25, 0.5417, 0.25, 0.5139, 0.25, 0.4861, 0.25, 0.6104, 0.7302, 0.6104, 0.5198, 0.625, 0.5, 0.625, 0.75, 0.6104, 0.5198, 0.5563, 0.5198, 0.5417, 0.5, 0.625, 0.5, 0.5563, 0.5198, 0.5563, 0.7302, 0.5417, 0.75, 0.5417, 0.5, 0.4583, 0.375, 0.4639, 0.25, 0.4583, 0.25, 0.4583, 0.3656, 0.4583, 0.3734, 0.4583, 0.375, 0.4583, 0.375, 0.4583, 0.375, 0.5416, 0.25, 0.5407, 0.25, 0.5416, 0.3656, 0.4669, 0.5, 0.4583, 0.5, 0.4583, 0.5, 0.4669, 0.5, 0.4861, 0.25, 0.4583, 0.25, 0.4583, 0.25, 0.4861, 0.25, 0.4583, 0.5, 0.4583, 0.5, 0.4583, 0.5, 0.4583, 0.5, 0.4583, 0.5, 0.4583, 0.375, 0.4583, 0.375, 0.4583, 0.5, 0.4669, 0.5, 0.4583, 0.5, 0.4583, 0.5, 0.4669, 0.5, 0.5417, 0.375, 0.5417, 0.5, 0.5417, 0.5, 0.5417, 0.375, 0.4639, 0.25, 0.4891, 0.25, 0.4878, 0.25, 0.4615, 0.25, 0.4754, 0.5, 0.4669, 0.5, 0.4669, 0.5, 0.4754, 0.5, 0.5417, 0.375, 0.5417, 0.5, 0.5417, 0.5, 0.5417, 0.375, 0.5417, 0.25, 0.5139, 0.25, 0.5139, 0.25, 0.5417, 0.25, 0.4583, 0.25, 0.4861, 0.25, 0.4861, 0.25, 0.4583, 0.25, 0.4861, 0.25, 0.5139, 0.25, 0.5139, 0.25, 0.4861, 0.25, 0.4583, 0.25, 0.4572, 0.25, 0.4583, 0.3656, 0.5139, 0.25, 0.5417, 0.25, 0.5417, 0.25, 0.5139, 0.25, 0.4891, 0.25, 0.5129, 0.25, 0.5133, 0.25, 0.4878, 0.25, 0.625, 0.375, 0.625, 0.5, 0.5417, 0.5, 0.5417, 0.375, 0.625, 0.25, 0.625, 0.375, 0.5417, 0.375, 0.5417, 0.25, 0.625, 0.25, 0.625, 0.375, 0.625, 0.375, 0.625, 0.25, 0.625, 0.5, 0.5417, 0.5, 0.5417, 0.5, 0.625, 0.5, 0.5417, 0.5, 0.5417, 0.375, 0.5417, 0.375, 0.5417, 0.5, 0.5417, 0.375, 0.5417, 0.25, 0.5417, 0.25, 0.5417, 0.375, 0.5133, 0.25, 0.5394, 0.25, 0.5394, 0.25, 0.5133, 0.25, 0.5138, 0.25, 0.4864, 0.25, 0.4864, 0.25, 0.5138, 0.25, 0.5413, 0.25, 0.5138, 0.25, 0.5138, 0.25, 0.5413, 0.25, 0.5129, 0.25, 0.5377, 0.25, 0.5394, 0.25, 0.5133, 0.25, 0.5377, 0.25, 0.5417, 0.25, 0.5413, 0.25, 0.5394, 0.25, 0.5417, 0.25, 0.5139, 0.25, 0.5138, 0.25, 0.5413, 0.25, 0.4861, 0.25, 0.4583, 0.25, 0.4588, 0.25, 0.4864, 0.25, 0.5139, 0.25, 0.4861, 0.25, 0.4864, 0.25, 0.5138, 0.25, 0.4583, 0.375, 0.4583, 0.375, 0.4583, 0.375, 0.4583, 0.375, 0.4583, 0.375, 0.4583, 0.375, 0.5417, 0.375, 0.5417, 0.3748, 0.5417, 0.375, 0.5417, 0.3748, 0.5417, 0.3744, 0.5417, 0.375, 0.4669, 0.5, 0.4754, 0.5, 0.4754, 0.5, 0.4669, 0.5, 0.5417, 0.5, 0.5417, 0.375, 0.5417, 0.375, 0.5417, 0.5, 0.4583, 0.5, 0.4669, 0.5, 0.4669, 0.5, 0.4583, 0.5, 0.4754, 0.5, 0.484, 0.5, 0.484, 0.5, 0.4754, 0.5, 0.4583, 0.375, 0.4583, 0.375, 0.4583, 0.375, 0.4583, 0.375, 0.484, 0.5, 0.5417, 0.5, 0.5417, 0.5, 0.484, 0.5, 0.4583, 0.5, 0.4583, 0.5, 0.4583, 0.5, 0.4583, 0.5, 0.4754, 0.5, 0.4669, 0.5, 0.4669, 0.5, 0.4754, 0.5, 0.4583, 0.375, 0.4583, 0.375, 0.4583, 0.375, 0.4583, 0.375, 0.4583, 0.375, 0.4583, 0.5, 0.4583, 0.5, 0.4583, 0.375, 0.5417, 0.3744, 0.5417, 0.3748, 0.5417, 0.3748, 0.5417, 0.3744, 0.5417, 0.5, 0.484, 0.5, 0.484, 0.5, 0.5417, 0.5, 0.484, 0.5, 0.4754, 0.5, 0.4754, 0.5, 0.484, 0.5, 0.5417, 0.3748, 0.5417, 0.375, 0.5417, 0.375, 0.5417, 0.3748, 0.5417, 0.375, 0.5417, 0.25, 0.5417, 0.25, 0.5417, 0.3734, 0.5417, 0.3734, 0.5417, 0.25, 0.5416, 0.25, 0.5416, 0.3656, 0.4583, 0.25, 0.4583, 0.375, 0.4583, 0.3734, 0.458, 0.25, 0.458, 0.25, 0.4583, 0.3734, 0.4583, 0.3656, 0.4572, 0.25, 0.5139, 0.25, 0.4861, 0.25, 0.4858, 0.25, 0.5141, 0.25, 0.5141, 0.25, 0.4858, 0.25, 0.4861, 0.25, 0.5139, 0.25, 0.4861, 0.25, 0.4583, 0.25, 0.458, 0.25, 0.4858, 0.25, 0.4858, 0.25, 0.458, 0.25, 0.4583, 0.25, 0.4861, 0.25, 0.5417, 0.25, 0.5139, 0.25, 0.5141, 0.25, 0.5417, 0.25, 0.5417, 0.25, 0.5141, 0.25, 0.5139, 0.25, 0.5417, 0.25, 0.5417, 0.5, 0.5417, 0.5, 0.484, 0.5, 0.484, 0.5, 0.4754, 0.5, 0.484, 0.5, 0.484, 0.5, 0.4754, 0.5, 0.4669, 0.5, 0.4754, 0.5, 0.4754, 0.5, 0.4669, 0.5, 0.484, 0.5, 0.5417, 0.5, 0.5417, 0.5, 0.484, 0.5, 0.4583, 0.375, 0.4583, 0.375, 0.4583, 0.375, 0.4583, 0.375, 0.4754, 0.5, 0.4669, 0.5, 0.4669, 0.5, 0.4754, 0.5, 0.5417, 0.5, 0.484, 0.5, 0.484, 0.5, 0.5417, 0.5, 0.4583, 0.5, 0.4583, 0.5, 0.4583, 0.5, 0.4583, 0.5, 0.4583, 0.5, 0.4583, 0.375, 0.4583, 0.375, 0.4583, 0.5, 0.5417, 0.5, 0.5417, 0.375, 0.5417, 0.375, 0.5417, 0.5, 0.5417, 0.3748, 0.5417, 0.375, 0.5417, 0.375, 0.5417, 0.3748, 0.5417, 0.3744, 0.5417, 0.3748, 0.5417, 0.3748, 0.5417, 0.3744, 0.484, 0.5, 0.4754, 0.5, 0.4754, 0.5, 0.484, 0.5, 0.5417, 0.375, 0.5417, 0.5, 0.5417, 0.5, 0.5417, 0.375, 0.4583, 0.5, 0.4583, 0.375, 0.4583, 0.375, 0.4583, 0.5, 0.4669, 0.5, 0.4583, 0.5, 0.4583, 0.5, 0.4669, 0.5, 0.4583, 0.5, 0.4583, 0.5, 0.4583, 0.5, 0.4583, 0.5, 0.5417, 0.375, 0.5417, 0.5, 0.5417, 0.5, 0.5417, 0.375, 0.4669, 0.5, 0.4754, 0.5, 0.4754, 0.5, 0.4669, 0.5, 0.4669, 0.5, 0.4754, 0.5, 0.4754, 0.5, 0.4669, 0.5, 0.4754, 0.5, 0.484, 0.5, 0.484, 0.5, 0.4754, 0.5, 0.4754, 0.5, 0.484, 0.5, 0.484, 0.5, 0.4754, 0.5, 0.4583, 0.375, 0.4583, 0.5, 0.4583, 0.5, 0.4583, 0.375, 0.4583, 0.375, 0.4583, 0.5, 0.4583, 0.5, 0.4583, 0.375, 0.4583, 0.5, 0.4583, 0.5, 0.4583, 0.5, 0.4583, 0.5, 0.4583, 0.5, 0.4583, 0.5, 0.4583, 0.5, 0.4583, 0.5, 0.4583, 0.5, 0.4669, 0.5, 0.4669, 0.5, 0.4583, 0.5, 0.4583, 0.5, 0.4669, 0.5, 0.4669, 0.5, 0.4583, 0.5, 0.5417, 0.5, 0.484, 0.5, 0.484, 0.5, 0.5417, 0.5, 0.5417, 0.5, 0.484, 0.5, 0.484, 0.5, 0.5417, 0.5, 0.5417, 0.5, 0.5417, 0.375, 0.5417, 0.375, 0.5417, 0.5, 0.5417, 0.5, 0.5417, 0.375, 0.5417, 0.375, 0.5417, 0.5, 0.4583, 0.5, 0.4669, 0.5, 0.4669, 0.5, 0.4583, 0.5, 0.4583, 0.5, 0.4583, 0.5, 0.4583, 0.5, 0.4583, 0.5, 0.4583, 0.375, 0.4583, 0.5, 0.4583, 0.5, 0.4583, 0.375, 0.4583, 0.375, 0.4583, 0.375, 0.4583, 0.375, 0.4583, 0.375, 0.4878, 0.25, 0.5133, 0.25, 0.5138, 0.25, 0.4864, 0.25, 0.4615, 0.25, 0.4878, 0.25, 0.4864, 0.25, 0.4588, 0.25, 0.5133, 0.25, 0.5394, 0.25, 0.5413, 0.25, 0.5138, 0.25, 0.4588, 0.25, 0.4615, 0.25, 0.4615, 0.25, 0.4588, 0.25, 0.4864, 0.25, 0.4588, 0.25, 0.4588, 0.25, 0.4864, 0.25, 0.4878, 0.25, 0.5133, 0.25, 0.5133, 0.25, 0.4878, 0.25, 0.4615, 0.25, 0.4878, 0.25, 0.4878, 0.25, 0.4615, 0.25, 0.5394, 0.25, 0.5413, 0.25, 0.5413, 0.25, 0.5394, 0.25, 0.5139, 0.0, 0.5417, 0.0, 0.625, 0.25, 0.5417, 0.25, 0.4583, 0.0, 0.4861, 0.0, 0.4583, 0.25, 0.375, 0.25, 0.4861, 0.0, 0.5139, 0.0, 0.5417, 0.25, 0.4583, 0.25, 0.5417, 0.25, 0.4583, 0.25, 0.4583, 0.25, 0.5417, 0.25, 0.4583, 0.25, 0.375, 0.25, 0.375, 0.25, 0.4583, 0.25, 0.375, 0.25, 0.4583, 0.0, 0.4583, 0.0, 0.375, 0.25, 0.75, 0.5341, 0.75, 0.7159, 0.8394, 0.7159, 0.8394, 0.5341, 0.5417, 0.0, 0.625, 0.25, 0.625, 0.25, 0.625, 0.0, 0.25, 0.5, 0.25, 0.75, 0.375, 0.75, 0.375, 0.5, 0.625, 0.5, 0.625, 0.75, 0.625, 0.75, 0.625, 0.5, 0.625, 0.375, 0.625, 0.5, 0.625, 0.5, 0.625, 0.375, 0.375, 0.375, 0.375, 0.5, 0.375, 0.5, 0.375, 0.375, 0.5417, 0.25, 0.5139, 0.25, 0.5417, 0.25, 0.625, 0.25, 0.375, 0.5, 0.375, 0.75, 0.375, 0.75, 0.375, 0.5, 0.5563, 0.5198, 0.5563, 0.7302, 0.6104, 0.7302, 0.6104, 0.5198, 0.375, 0.0, 0.375, 0.25, 0.375, 0.25, 0.4583, 0.0, 0.5417, 0.0, 0.5417, 0.0, 0.625, 0.25, 0.625, 0.25, 0.4583, 0.375, 0.4583, 0.375, 0.4639, 0.25, 0.4583, 0.25, 0.4583, 0.5, 0.4861, 0.5, 0.4583, 0.5, 0.375, 0.5, 0.375, 0.375, 0.4583, 0.375, 0.4583, 0.25, 0.375, 0.25, 0.5417, 0.25, 0.5417, 0.25, 0.625, 0.25, 0.625, 0.25, 0.5417, 0.5, 0.484, 0.5, 0.484, 0.5, 0.5417, 0.5, 0.4861, 0.5, 0.4861, 0.5, 0.4583, 0.5, 0.4583, 0.5, 0.5417, 0.375, 0.5417, 0.375, 0.5417, 0.5, 0.5417, 0.5, 0.5139, 0.25, 0.5129, 0.25, 0.5377, 0.25, 0.5417, 0.25, 0.5139, 0.375, 0.5139, 0.5, 0.5417, 0.5, 0.5417, 0.375, 0.5377, 0.25, 0.5417, 0.25, 0.5417, 0.3656, 0.5417, 0.3734, 0.5417, 0.375, 0.5417, 0.375, 0.5417, 0.375, 0.5417, 0.375, 0.5139, 0.25, 0.5139, 0.25, 0.4861, 0.25, 0.4861, 0.25, 0.4583, 0.5, 0.4583, 0.5, 0.4583, 0.5, 0.4583, 0.5, 0.4583, 0.375, 0.4583, 0.375, 0.4583, 0.25, 0.4583, 0.25, 0.4583, 0.375, 0.4583, 0.375, 0.5139, 0.5, 0.4754, 0.5, 0.484, 0.5, 0.5417, 0.5, 0.4583, 0.5, 0.4583, 0.5, 0.4583, 0.375, 0.4583, 0.375, 0.4861, 0.5, 0.4669, 0.5, 0.4583, 0.5, 0.4583, 0.5, 0.6606, 0.5341, 0.625, 0.5, 0.625, 0.75, 0.6606, 0.7159, 0.8394, 0.7159, 0.875, 0.75, 0.875, 0.5, 0.8394, 0.5341, 0.75, 0.5341, 0.75, 0.5, 0.625, 0.5, 0.6606, 0.5341, 0.8394, 0.5341, 0.875, 0.5, 0.75, 0.5, 0.75, 0.5341, 0.484, 0.5, 0.484, 0.5, 0.4754, 0.5, 0.4754, 0.5, 0.5139, 0.25, 0.5139, 0.375, 0.5417, 0.375, 0.5417, 0.25, 0.5417, 0.25, 0.5377, 0.25, 0.5417, 0.375, 0.5417, 0.375, 0.5417, 0.25, 0.5417, 0.25, 0.5417, 0.375, 0.5417, 0.375, 0.5417, 0.375, 0.5417, 0.375, 0.625, 0.375, 0.625, 0.375, 0.625, 0.5, 0.625, 0.5, 0.375, 0.5, 0.4583, 0.5, 0.4583, 0.375, 0.375, 0.375, 0.4583, 0.5, 0.4583, 0.5, 0.4583, 0.375, 0.4583, 0.375, 0.375, 0.25, 0.375, 0.375, 0.375, 0.375, 0.375, 0.25, 0.625, 0.25, 0.625, 0.375, 0.625, 0.375, 0.625, 0.25, 0.125, 0.5, 0.125, 0.75, 0.25, 0.75, 0.25, 0.5, 0.6606, 0.5341, 0.6606, 0.7159, 0.75, 0.7159, 0.75, 0.5341, 0.4583, 0.25, 0.4583, 0.375, 0.4861, 0.375, 0.4861, 0.25, 0.4861, 0.25, 0.4861, 0.375, 0.5139, 0.375, 0.5139, 0.25, 0.5417, 0.5, 0.484, 0.5, 0.4754, 0.5, 0.5139, 0.5, 0.5139, 0.5, 0.4754, 0.5, 0.4669, 0.5, 0.4861, 0.5, 0.4583, 0.5, 0.4583, 0.5, 0.4669, 0.5, 0.4861, 0.5, 0.4861, 0.5, 0.4669, 0.5, 0.4754, 0.5, 0.5139, 0.5, 0.484, 0.5, 0.484, 0.5, 0.4754, 0.5, 0.4754, 0.5, 0.4754, 0.5, 0.4754, 0.5, 0.4669, 0.5, 0.4669, 0.5, 0.4669, 0.5, 0.4669, 0.5, 0.4583, 0.5, 0.4583, 0.5, 0.4583, 0.25, 0.4588, 0.25, 0.4615, 0.25, 0.4639, 0.25, 0.4583, 0.375, 0.4583, 0.5, 0.4861, 0.5, 0.4861, 0.375, 0.4861, 0.375, 0.4861, 0.5, 0.5139, 0.5, 0.5139, 0.375, 0.4583, 0.25, 0.4639, 0.25, 0.4891, 0.25, 0.4861, 0.25, 0.4861, 0.25, 0.4891, 0.25, 0.5129, 0.25, 0.5139, 0.25, 0.5417, 0.5, 0.5417, 0.5, 0.5139, 0.5, 0.5139, 0.5, 0.5139, 0.5, 0.5139, 0.5, 0.4861, 0.5, 0.4861, 0.5, 0.625, 0.5, 0.5417, 0.5, 0.5139, 0.5, 0.5417, 0.5, 0.5417, 0.5, 0.5139, 0.5, 0.4861, 0.5, 0.4583, 0.5, 0.625, 0.25, 0.625, 0.25, 0.5417, 0.25, 0.5417, 0.25, 0.375, 0.5, 0.375, 0.75, 0.4583, 0.75, 0.4583, 0.5, 0.4583, 0.5, 0.4583, 0.75, 0.5417, 0.75, 0.5417, 0.5, 0.375, 0.25, 0.4583, 0.25, 0.4861, 0.25, 0.4583, 0.25, 0.4583, 0.25, 0.4861, 0.25, 0.5139, 0.25, 0.5417, 0.25, 0.6104, 0.7302, 0.625, 0.75, 0.625, 0.5, 0.6104, 0.5198, 0.6104, 0.5198, 0.625, 0.5, 0.5417, 0.5, 0.5563, 0.5198, 0.5563, 0.5198, 0.5417, 0.5, 0.5417, 0.75, 0.5563, 0.7302, 0.4583, 0.375, 0.4583, 0.375, 0.4583, 0.375, 0.4583, 0.375, 0.4583, 0.3734, 0.4583, 0.3656, 0.4583, 0.25, 0.4639, 0.25, 0.5416, 0.25, 0.5416, 0.3656, 0.5407, 0.25, 0.4669, 0.5, 0.4669, 0.5, 0.4583, 0.5, 0.4583, 0.5, 0.4861, 0.25, 0.4861, 0.25, 0.4583, 0.25, 0.4583, 0.25, 0.4583, 0.5, 0.4583, 0.5, 0.4583, 0.5, 0.4583, 0.5, 0.4583, 0.5, 0.4583, 0.5, 0.4583, 0.375, 0.4583, 0.375, 0.4669, 0.5, 0.4669, 0.5, 0.4583, 0.5, 0.4583, 0.5, 0.5417, 0.375, 0.5417, 0.375, 0.5417, 0.5, 0.5417, 0.5, 0.4639, 0.25, 0.4615, 0.25, 0.4878, 0.25, 0.4891, 0.25, 0.4754, 0.5, 0.4754, 0.5, 0.4669, 0.5, 0.4669, 0.5, 0.5417, 0.375, 0.5417, 0.375, 0.5417, 0.5, 0.5417, 0.5, 0.5417, 0.25, 0.5417, 0.25, 0.5139, 0.25, 0.5139, 0.25, 0.4583, 0.25, 0.4583, 0.25, 0.4861, 0.25, 0.4861, 0.25, 0.4861, 0.25, 0.4861, 0.25, 0.5139, 0.25, 0.5139, 0.25, 0.4583, 0.25, 0.4583, 0.3656, 0.4572, 0.25, 0.5139, 0.25, 0.5139, 0.25, 0.5417, 0.25, 0.5417, 0.25, 0.4891, 0.25, 0.4878, 0.25, 0.5133, 0.25, 0.5129, 0.25, 0.625, 0.375, 0.5417, 0.375, 0.5417, 0.5, 0.625, 0.5, 0.625, 0.25, 0.5417, 0.25, 0.5417, 0.375, 0.625, 0.375, 0.625, 0.25, 0.625, 0.25, 0.625, 0.375, 0.625, 0.375, 0.625, 0.5, 0.625, 0.5, 0.5417, 0.5, 0.5417, 0.5, 0.5417, 0.5, 0.5417, 0.5, 0.5417, 0.375, 0.5417, 0.375, 0.5417, 0.375, 0.5417, 0.375, 0.5417, 0.25, 0.5417, 0.25, 0.5133, 0.25, 0.5133, 0.25, 0.5394, 0.25, 0.5394, 0.25, 0.5138, 0.25, 0.5138, 0.25, 0.4864, 0.25, 0.4864, 0.25, 0.5413, 0.25, 0.5413, 0.25, 0.5138, 0.25, 0.5138, 0.25, 0.5129, 0.25, 0.5133, 0.25, 0.5394, 0.25, 0.5377, 0.25, 0.5377, 0.25, 0.5394, 0.25, 0.5413, 0.25, 0.5417, 0.25, 0.5417, 0.25, 0.5413, 0.25, 0.5138, 0.25, 0.5139, 0.25, 0.4861, 0.25, 0.4864, 0.25, 0.4588, 0.25, 0.4583, 0.25, 0.5139, 0.25, 0.5138, 0.25, 0.4864, 0.25, 0.4861, 0.25, 0.4583, 0.375, 0.4583, 0.375, 0.4583, 0.375, 0.4583, 0.375, 0.4583, 0.375, 0.4583, 0.375, 0.5417, 0.375, 0.5417, 0.375, 0.5417, 0.3748, 0.5417, 0.3748, 0.5417, 0.375, 0.5417, 0.3744, 0.4669, 0.5, 0.4669, 0.5, 0.4754, 0.5, 0.4754, 0.5, 0.5417, 0.5, 0.5417, 0.5, 0.5417, 0.375, 0.5417, 0.375, 0.4583, 0.5, 0.4583, 0.5, 0.4669, 0.5, 0.4669, 0.5, 0.4754, 0.5, 0.4754, 0.5, 0.484, 0.5, 0.484, 0.5, 0.4583, 0.375, 0.4583, 0.375, 0.4583, 0.375, 0.4583, 0.375, 0.484, 0.5, 0.484, 0.5, 0.5417, 0.5, 0.5417, 0.5, 0.4583, 0.5, 0.4583, 0.5, 0.4583, 0.5, 0.4583, 0.5, 0.4754, 0.5, 0.4754, 0.5, 0.4669, 0.5, 0.4669, 0.5, 0.4583, 0.375, 0.4583, 0.375, 0.4583, 0.375, 0.4583, 0.375, 0.4583, 0.375, 0.4583, 0.375, 0.4583, 0.5, 0.4583, 0.5, 0.5417, 0.3744, 0.5417, 0.3744, 0.5417, 0.3748, 0.5417, 0.3748, 0.5417, 0.5, 0.5417, 0.5, 0.484, 0.5, 0.484, 0.5, 0.484, 0.5, 0.484, 0.5, 0.4754, 0.5, 0.4754, 0.5, 0.5417, 0.3748, 0.5417, 0.3748, 0.5417, 0.375, 0.5417, 0.375, 0.5417, 0.375, 0.5417, 0.3734, 0.5417, 0.25, 0.5417, 0.25, 0.5417, 0.3734, 0.5416, 0.3656, 0.5416, 0.25, 0.5417, 0.25, 0.4583, 0.25, 0.458, 0.25, 0.4583, 0.3734, 0.4583, 0.375, 0.458, 0.25, 0.4572, 0.25, 0.4583, 0.3656, 0.4583, 0.3734, 0.5139, 0.25, 0.5141, 0.25, 0.4858, 0.25, 0.4861, 0.25, 0.5141, 0.25, 0.5139, 0.25, 0.4861, 0.25, 0.4858, 0.25, 0.4861, 0.25, 0.4858, 0.25, 0.458, 0.25, 0.4583, 0.25, 0.4858, 0.25, 0.4861, 0.25, 0.4583, 0.25, 0.458, 0.25, 0.5417, 0.25, 0.5417, 0.25, 0.5141, 0.25, 0.5139, 0.25, 0.5417, 0.25, 0.5417, 0.25, 0.5139, 0.25, 0.5141, 0.25, 0.5417, 0.5, 0.484, 0.5, 0.484, 0.5, 0.5417, 0.5, 0.4754, 0.5, 0.4754, 0.5, 0.484, 0.5, 0.484, 0.5, 0.4669, 0.5, 0.4669, 0.5, 0.4754, 0.5, 0.4754, 0.5, 0.484, 0.5, 0.484, 0.5, 0.5417, 0.5, 0.5417, 0.5, 0.4583, 0.375, 0.4583, 0.375, 0.4583, 0.375, 0.4583, 0.375, 0.4754, 0.5, 0.4754, 0.5, 0.4669, 0.5, 0.4669, 0.5, 0.5417, 0.5, 0.5417, 0.5, 0.484, 0.5, 0.484, 0.5, 0.4583, 0.5, 0.4583, 0.5, 0.4583, 0.5, 0.4583, 0.5, 0.4583, 0.5, 0.4583, 0.5, 0.4583, 0.375, 0.4583, 0.375, 0.5417, 0.5, 0.5417, 0.5, 0.5417, 0.375, 0.5417, 0.375, 0.5417, 0.3748, 0.5417, 0.3748, 0.5417, 0.375, 0.5417, 0.375, 0.5417, 0.3744, 0.5417, 0.3744, 0.5417, 0.3748, 0.5417, 0.3748, 0.484, 0.5, 0.484, 0.5, 0.4754, 0.5, 0.4754, 0.5, 0.5417, 0.375, 0.5417, 0.375, 0.5417, 0.5, 0.5417, 0.5, 0.4583, 0.5, 0.4583, 0.5, 0.4583, 0.375, 0.4583, 0.375, 0.4669, 0.5, 0.4669, 0.5, 0.4583, 0.5, 0.4583, 0.5, 0.4583, 0.5, 0.4583, 0.5, 0.4583, 0.5, 0.4583, 0.5, 0.5417, 0.375, 0.5417, 0.375, 0.5417, 0.5, 0.5417, 0.5, 0.4669, 0.5, 0.4669, 0.5, 0.4754, 0.5, 0.4754, 0.5, 0.4669, 0.5, 0.4669, 0.5, 0.4754, 0.5, 0.4754, 0.5, 0.4754, 0.5, 0.4754, 0.5, 0.484, 0.5, 0.484, 0.5, 0.4754, 0.5, 0.4754, 0.5, 0.484, 0.5, 0.484, 0.5, 0.4583, 0.375, 0.4583, 0.375, 0.4583, 0.5, 0.4583, 0.5, 0.4583, 0.375, 0.4583, 0.375, 0.4583, 0.5, 0.4583, 0.5, 0.4583, 0.5, 0.4583, 0.5, 0.4583, 0.5, 0.4583, 0.5, 0.4583, 0.5, 0.4583, 0.5, 0.4583, 0.5, 0.4583, 0.5, 0.4583, 0.5, 0.4583, 0.5, 0.4669, 0.5, 0.4669, 0.5, 0.4583, 0.5, 0.4583, 0.5, 0.4669, 0.5, 0.4669, 0.5, 0.5417, 0.5, 0.5417, 0.5, 0.484, 0.5, 0.484, 0.5, 0.5417, 0.5, 0.5417, 0.5, 0.484, 0.5, 0.484, 0.5, 0.5417, 0.5, 0.5417, 0.5, 0.5417, 0.375, 0.5417, 0.375, 0.5417, 0.5, 0.5417, 0.5, 0.5417, 0.375, 0.5417, 0.375, 0.4583, 0.5, 0.4583, 0.5, 0.4669, 0.5, 0.4669, 0.5, 0.4583, 0.5, 0.4583, 0.5, 0.4583, 0.5, 0.4583, 0.5, 0.4583, 0.375, 0.4583, 0.375, 0.4583, 0.5, 0.4583, 0.5, 0.4583, 0.375, 0.4583, 0.375, 0.4583, 0.375, 0.4583, 0.375, 0.4878, 0.25, 0.4864, 0.25, 0.5138, 0.25, 0.5133, 0.25, 0.4615, 0.25, 0.4588, 0.25, 0.4864, 0.25, 0.4878, 0.25, 0.5133, 0.25, 0.5138, 0.25, 0.5413, 0.25, 0.5394, 0.25, 0.4588, 0.25, 0.4588, 0.25, 0.4615, 0.25, 0.4615, 0.25, 0.4864, 0.25, 0.4864, 0.25, 0.4588, 0.25, 0.4588, 0.25, 0.4878, 0.25, 0.4878, 0.25, 0.5133, 0.25, 0.5133, 0.25, 0.4615, 0.25, 0.4615, 0.25, 0.4878, 0.25, 0.4878, 0.25, 0.5394, 0.25, 0.5394, 0.25, 0.5413, 0.25, 0.5413, 0.25, 0.5139, 0.0, 0.5417, 0.25, 0.625, 0.25, 0.5417, 0.0, 0.4583, 0.0, 0.375, 0.25, 0.4583, 0.25, 0.4861, 0.0, 0.4861, 0.0, 0.4583, 0.25, 0.5417, 0.25, 0.5139, 0.0, 0.5417, 0.25, 0.5417, 0.25, 0.4583, 0.25, 0.4583, 0.25, 0.4583, 0.25, 0.4583, 0.25, 0.375, 0.25, 0.375, 0.25, 0.375, 0.25, 0.375, 0.25, 0.4583, 0.0, 0.4583, 0.0, 1.0, 0.5, 1.0, 1.0, 0.8333, 1.0, 0.8333, 0.5, 0.8333, 0.5, 0.8333, 1.0, 0.6667, 1.0, 0.6667, 0.5, 0.6667, 0.5, 0.6667, 1.0, 0.5, 1.0, 0.5, 0.5, 0.5, 0.5, 0.5, 1.0, 0.3333, 1.0, 0.3333, 0.5, 0.1091, 0.3656, 0.1091, 0.1344, 0.1091, 0.1344, 0.1091, 0.3656, 0.3333, 0.5, 0.3333, 1.0, 0.1667, 1.0, 0.1667, 0.5, 0.1667, 0.5, 0.1667, 1.0, -8.941e-08, 1.0, -8.941e-08, 0.5, 0.75, 0.49, 0.9578, 0.37, 0.9578, 0.13, 0.75, 0.01, 0.5422, 0.13, 0.5422, 0.37, 0.249, 0.4336, 0.3924, 0.3649, 0.4578, 0.37, 0.25, 0.49, 0.3924, 0.3649, 0.3924, 0.1351, 0.4578, 0.13, 0.4578, 0.37, 0.3924, 0.1351, 0.249, 0.06637, 0.25, 0.01, 0.4578, 0.13, 0.249, 0.06637, 0.1091, 0.1344, 0.04215, 0.13, 0.25, 0.01, 0.1091, 0.1344, 0.1091, 0.3656, 0.04215, 0.37, 0.04215, 0.13, 0.1091, 0.3656, 0.249, 0.4336, 0.25, 0.49, 0.04215, 0.37, 0.1708, 0.3569, 0.1708, 0.1431, 0.1708, 0.1431, 0.1708, 0.3569, 0.249, 0.06637, 0.3924, 0.1351, 0.3924, 0.1351, 0.249, 0.06637, 0.3924, 0.3649, 0.249, 0.4336, 0.249, 0.4336, 0.3924, 0.3649, 0.249, 0.4336, 0.1091, 0.3656, 0.1091, 0.3656, 0.249, 0.4336, 0.1091, 0.1344, 0.249, 0.06637, 0.249, 0.06637, 0.1091, 0.1344, 0.3924, 0.1351, 0.3924, 0.3649, 0.3924, 0.3649, 0.3924, 0.1351, 0.2487, 0.3885, 0.3317, 0.3558, 0.3924, 0.3649, 0.249, 0.4336, 0.3317, 0.3558, 0.3317, 0.1442, 0.3924, 0.1351, 0.3924, 0.3649, 0.3317, 0.1442, 0.2487, 0.1115, 0.249, 0.06637, 0.3924, 0.1351, 0.2487, 0.1115, 0.1708, 0.1431, 0.1091, 0.1344, 0.249, 0.06637, 0.1708, 0.1431, 0.1708, 0.3569, 0.1091, 0.3656, 0.1091, 0.1344, 0.1708, 0.3569, 0.2487, 0.3885, 0.249, 0.4336, 0.1091, 0.3656, 0.3317, 0.3558, 0.2487, 0.3885, 0.1708, 0.3569, 0.1708, 0.1431, 0.2487, 0.1115, 0.3317, 0.1442, 0.2487, 0.1115, 0.3317, 0.1442, 0.3317, 0.1442, 0.2487, 0.1115, 0.3317, 0.3558, 0.2487, 0.3885, 0.2487, 0.3885, 0.3317, 0.3558, 0.2487, 0.3885, 0.1708, 0.3569, 0.1708, 0.3569, 0.2487, 0.3885, 0.1708, 0.1431, 0.2487, 0.1115, 0.2487, 0.1115, 0.1708, 0.1431, 0.3317, 0.1442, 0.3317, 0.3558, 0.3317, 0.3558, 0.3317, 0.1442])
me_cube.materials.append(mat_dark_metal)
me_cube.materials.append(mat_red_lights)
me_cube.materials.append(mat_windows)
me_cube.materials.append(mat_varientmat)
me_cube.use_mirror_vertex_groups = False
me_cube.update()

# ---- objects
ob_standard_enemy = bpy.data.objects.new('Standard Enemy', me_cube)

# ---- transforms, parenting, visibility, modifiers, constraints
ob_standard_enemy.location = (0.0, 0.0, 0.0)
ob_standard_enemy.scale = (2.067, 0.4888, 1.0)
ob_standard_enemy.lock_rotations_4d = False
ob_standard_enemy.empty_display_type = 'ARROWS'
ob_standard_enemy.lineart.crease_threshold = 0.0

# ---- collection membership
col_ship.objects.link(ob_standard_enemy)

# ---- scene / render settings (as saved in the file)
scene.frame_start = 1; scene.frame_end = 250; scene.frame_set(88)
scene.render.engine = 'BLENDER_EEVEE_NEXT'
scene.cycles.sampling_pattern = 'TABULATED_SOBOL'
scene.cycles.use_light_tree = False
scene.view_settings.view_transform = 'Filmic'
bpy.context.view_layer.update()

# ---- added for rendering (the .blend has no active camera): camera
cam_auto = bpy.data.cameras.new('AutoCamera')
cam_auto.lens = 50.0
cam_auto.sensor_width = 36.0
cam_auto.clip_end = 1000.0
ob_auto_camera = bpy.data.objects.new('AutoCamera', cam_auto)
scene.collection.objects.link(ob_auto_camera)
ob_auto_camera.location = (18.2672, -18.4483, 12.1286)
ob_auto_camera.rotation_euler = (1.09748, -7.21219e-08, 0.694738)
scene.camera = ob_auto_camera
bpy.context.view_layer.update()
